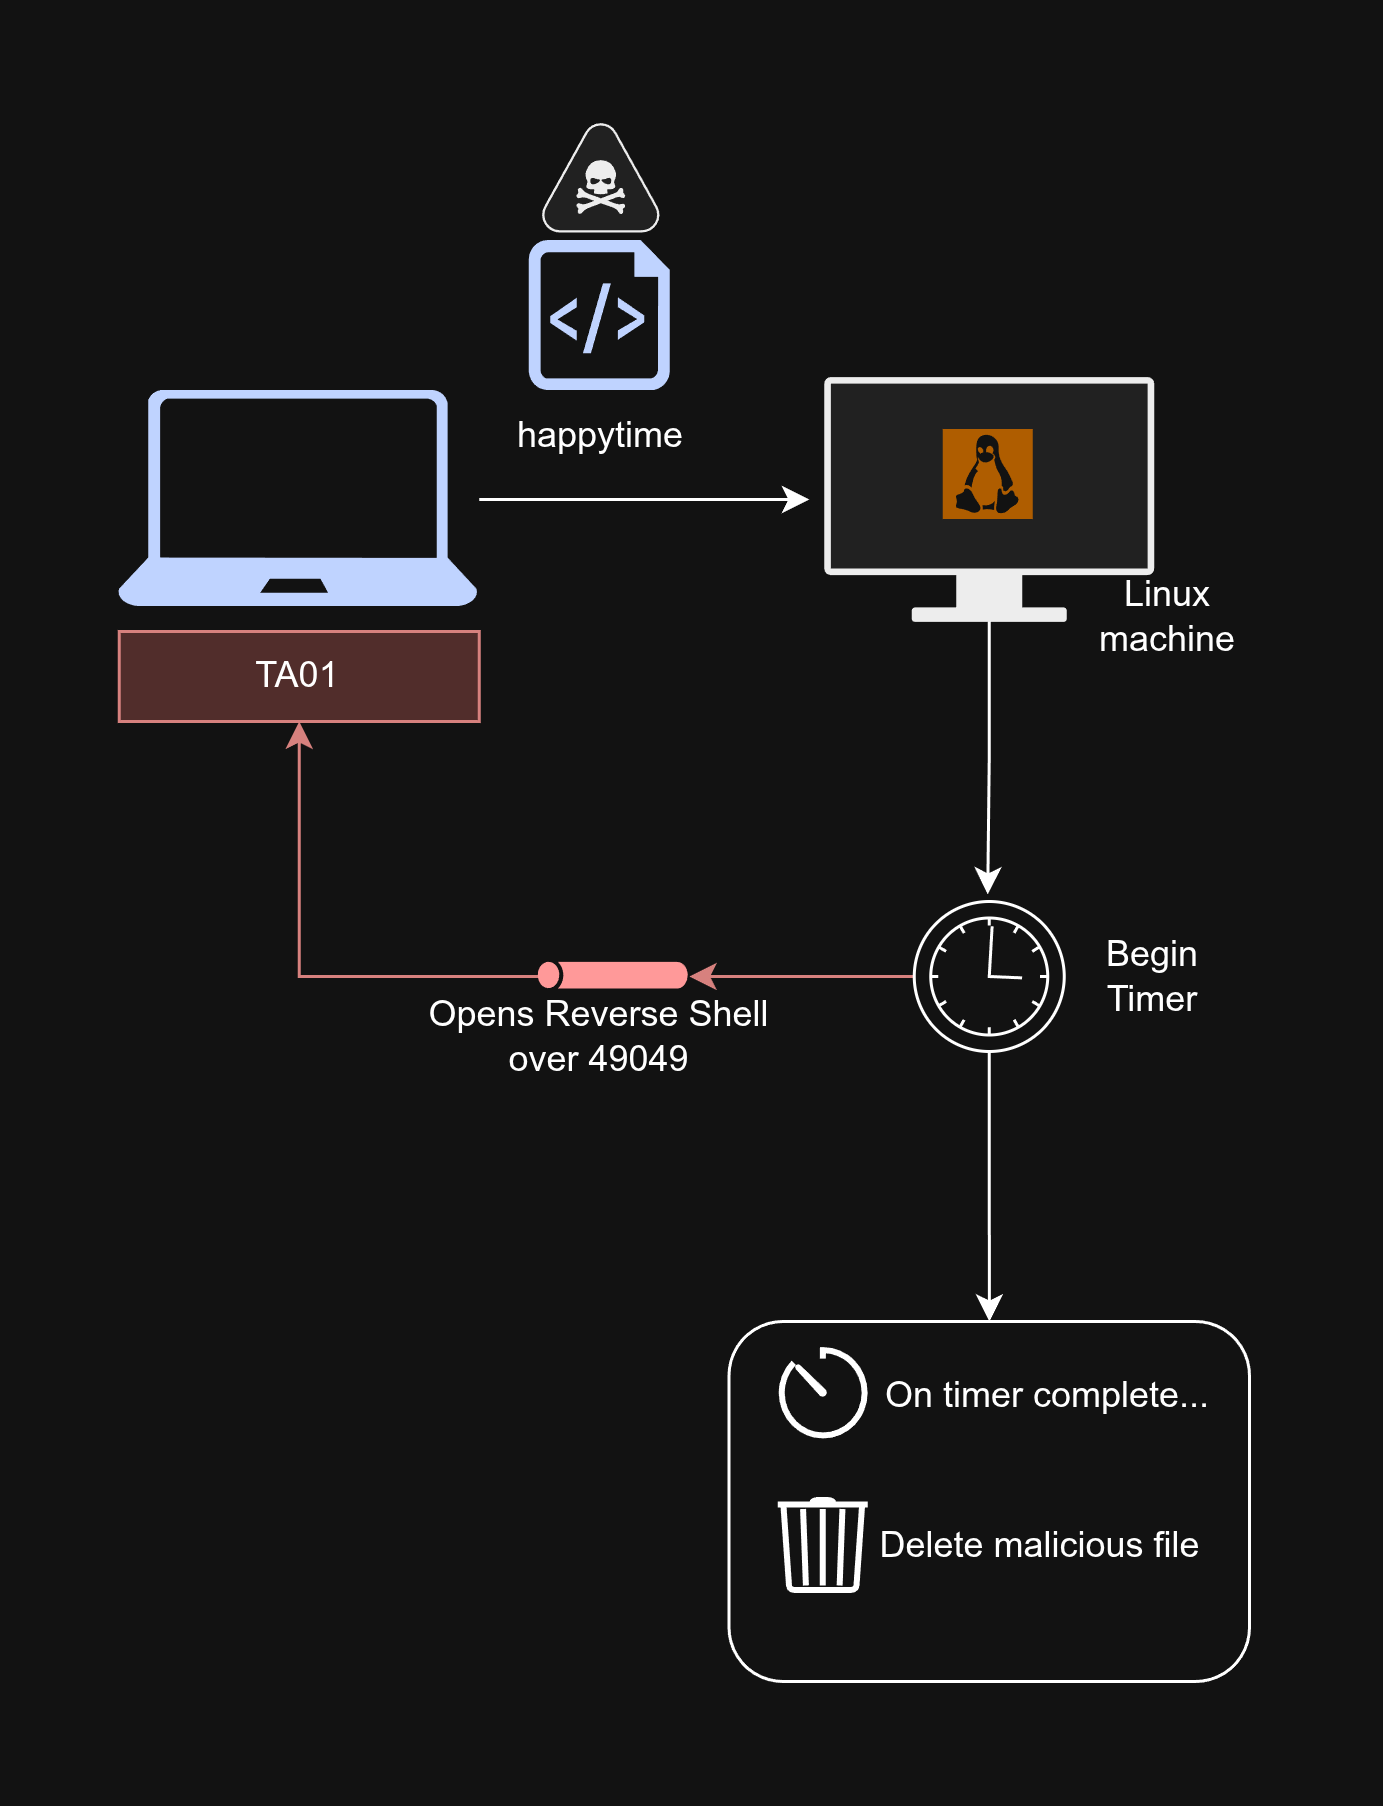

The diagram above was exported from draw.io. Its source (the exported page's mxGraphModel, read from the mxfile embedded in the PNG):
<mxGraphModel dx="808" dy="503" grid="1" gridSize="10" guides="1" tooltips="1" connect="1" arrows="1" fold="1" page="1" pageScale="1" pageWidth="850" pageHeight="1100" math="0" shadow="0">
  <root>
    <mxCell id="0" />
    <mxCell id="1" parent="0" />
    <mxCell id="KdLHc2-pH9f0VCLMSho7-12" parent="1" style="sketch=0;aspect=fixed;pointerEvents=1;shadow=0;dashed=0;html=1;strokeColor=none;labelPosition=center;verticalLabelPosition=bottom;verticalAlign=top;align=center;fillColor=#00188D;shape=mxgraph.azure.script_file" value="" vertex="1">
      <mxGeometry height="50" width="47" x="217.01" y="410" as="geometry" />
    </mxCell>
    <mxCell id="KdLHc2-pH9f0VCLMSho7-1" parent="1" style="text;html=1;strokeColor=#b85450;fillColor=#f8cecc;align=center;verticalAlign=middle;whiteSpace=wrap;overflow=hidden;" value="TA01" vertex="1">
      <mxGeometry height="30" width="120" x="80" y="540" as="geometry" />
    </mxCell>
    <mxCell id="KdLHc2-pH9f0VCLMSho7-6" edge="1" parent="1" source="KdLHc2-pH9f0VCLMSho7-2" style="edgeStyle=orthogonalEdgeStyle;rounded=0;orthogonalLoop=1;jettySize=auto;html=1;fontFamily=Helvetica;fontSize=12;fontColor=default;labelBackgroundColor=none;" value="">
      <mxGeometry relative="1" as="geometry">
        <mxPoint x="310" y="495.9999999999999" as="targetPoint" />
      </mxGeometry>
    </mxCell>
    <mxCell id="KdLHc2-pH9f0VCLMSho7-2" parent="1" style="sketch=0;aspect=fixed;pointerEvents=1;shadow=0;dashed=0;html=1;strokeColor=none;labelPosition=center;verticalLabelPosition=bottom;verticalAlign=top;align=center;fillColor=#00188D;shape=mxgraph.azure.laptop" value="" vertex="1">
      <mxGeometry height="72" width="120" x="80" y="460" as="geometry" />
    </mxCell>
    <mxCell id="KdLHc2-pH9f0VCLMSho7-4" parent="1" style="shape=mxgraph.networks2.icon;aspect=fixed;fillColor=#EDEDED;strokeColor=#000000;gradientColor=#5B6163;network2IconShadow=1;network2bgFillColor=none;labelPosition=center;verticalLabelPosition=bottom;align=center;verticalAlign=top;network2Icon=mxgraph.networks2.threat;network2IconYOffset=-0.0472;network2IconW=1.0625;network2IconH=0.9583;" value="" vertex="1">
      <mxGeometry height="37" width="41.02" x="220" y="370" as="geometry" />
    </mxCell>
    <mxCell id="KdLHc2-pH9f0VCLMSho7-19" edge="1" parent="1" source="KdLHc2-pH9f0VCLMSho7-9" style="edgeStyle=orthogonalEdgeStyle;rounded=0;orthogonalLoop=1;jettySize=auto;html=1;fontFamily=Helvetica;fontSize=12;fontColor=default;labelBackgroundColor=none;" value="">
      <mxGeometry relative="1" as="geometry">
        <mxPoint x="369.48275862068976" y="627.6199999999999" as="targetPoint" />
      </mxGeometry>
    </mxCell>
    <mxCell id="KdLHc2-pH9f0VCLMSho7-9" parent="1" style="shape=mxgraph.networks2.icon;aspect=fixed;fillColor=#EDEDED;strokeColor=#000000;gradientColor=#5B6163;network2IconShadow=1;network2bgFillColor=none;labelPosition=center;verticalLabelPosition=bottom;align=center;verticalAlign=top;network2Icon=mxgraph.networks2.monitor;network2IconYOffset=-0.009;network2IconW=1;network2IconH=0.742;" value="" vertex="1">
      <mxGeometry height="81.62" width="110" x="315" y="455.19" as="geometry" />
    </mxCell>
    <mxCell id="KdLHc2-pH9f0VCLMSho7-10" parent="1" style="shadow=0;dashed=0;html=1;strokeColor=none;fillColor=#EF8F21;labelPosition=center;verticalLabelPosition=bottom;verticalAlign=top;align=center;outlineConnect=0;shape=mxgraph.veeam.linux;" value="" vertex="1">
      <mxGeometry height="30" width="30" x="355" y="473" as="geometry" />
    </mxCell>
    <mxCell id="KdLHc2-pH9f0VCLMSho7-11" parent="1" style="text;html=1;whiteSpace=wrap;strokeColor=none;fillColor=none;align=center;verticalAlign=middle;rounded=0;" value="Linux machine" vertex="1">
      <mxGeometry height="30" width="60" x="400" y="520" as="geometry" />
    </mxCell>
    <mxCell id="KdLHc2-pH9f0VCLMSho7-13" parent="1" style="text;html=1;whiteSpace=wrap;strokeColor=none;fillColor=none;align=center;verticalAlign=middle;rounded=0;" value="happytime" vertex="1">
      <mxGeometry height="30" width="60" x="210.51" y="460" as="geometry" />
    </mxCell>
    <mxCell id="KdLHc2-pH9f0VCLMSho7-25" edge="1" parent="1" source="KdLHc2-pH9f0VCLMSho7-20" style="edgeStyle=orthogonalEdgeStyle;rounded=0;orthogonalLoop=1;jettySize=auto;html=1;fontFamily=Helvetica;fontSize=12;fontColor=default;labelBackgroundColor=none;fillColor=#f8cecc;strokeColor=#b85450;" target="KdLHc2-pH9f0VCLMSho7-22" value="">
      <mxGeometry relative="1" as="geometry" />
    </mxCell>
    <mxCell id="KdLHc2-pH9f0VCLMSho7-34" edge="1" parent="1" source="KdLHc2-pH9f0VCLMSho7-20" style="edgeStyle=orthogonalEdgeStyle;rounded=0;orthogonalLoop=1;jettySize=auto;html=1;fontFamily=Helvetica;fontSize=12;fontColor=default;labelBackgroundColor=none;" target="KdLHc2-pH9f0VCLMSho7-33" value="">
      <mxGeometry relative="1" as="geometry" />
    </mxCell>
    <mxCell id="KdLHc2-pH9f0VCLMSho7-20" parent="1" style="points=[[0.145,0.145,0],[0.5,0,0],[0.855,0.145,0],[1,0.5,0],[0.855,0.855,0],[0.5,1,0],[0.145,0.855,0],[0,0.5,0]];shape=mxgraph.bpmn.event;html=1;verticalLabelPosition=bottom;labelBackgroundColor=#ffffff;verticalAlign=top;align=center;perimeter=ellipsePerimeter;outlineConnect=0;aspect=fixed;outline=standard;symbol=timer;" value="" vertex="1">
      <mxGeometry height="50" width="50" x="345" y="630" as="geometry" />
    </mxCell>
    <mxCell id="KdLHc2-pH9f0VCLMSho7-21" parent="1" style="text;html=1;whiteSpace=wrap;strokeColor=none;fillColor=none;align=center;verticalAlign=middle;rounded=0;" value="Begin Timer" vertex="1">
      <mxGeometry height="30" width="60" x="395" y="640" as="geometry" />
    </mxCell>
    <mxCell id="KdLHc2-pH9f0VCLMSho7-24" edge="1" parent="1" source="KdLHc2-pH9f0VCLMSho7-22" style="edgeStyle=orthogonalEdgeStyle;rounded=0;orthogonalLoop=1;jettySize=auto;html=1;entryX=0.5;entryY=1;entryDx=0;entryDy=0;fontFamily=Helvetica;fontSize=12;fontColor=default;labelBackgroundColor=none;fillColor=#f8cecc;strokeColor=#b85450;" target="KdLHc2-pH9f0VCLMSho7-1">
      <mxGeometry relative="1" as="geometry" />
    </mxCell>
    <mxCell id="KdLHc2-pH9f0VCLMSho7-22" parent="1" style="sketch=0;aspect=fixed;pointerEvents=1;shadow=0;dashed=0;html=1;strokeColor=none;labelPosition=center;verticalLabelPosition=bottom;verticalAlign=top;align=center;fillColor=light-dark(#FFFFFF,#FF9999);shape=mxgraph.mscae.general.tunnel" value="" vertex="1">
      <mxGeometry height="9" width="50" x="220" y="650.5" as="geometry" />
    </mxCell>
    <mxCell id="KdLHc2-pH9f0VCLMSho7-26" parent="1" style="text;html=1;whiteSpace=wrap;strokeColor=none;fillColor=none;align=center;verticalAlign=middle;rounded=0;" value="Opens Reverse Shell over 49049" vertex="1">
      <mxGeometry height="30" width="135" x="173.01" y="659.5" as="geometry" />
    </mxCell>
    <mxCell id="KdLHc2-pH9f0VCLMSho7-33" parent="1" style="rounded=1;whiteSpace=wrap;html=1;verticalAlign=top;labelBackgroundColor=#ffffff;" value="" vertex="1">
      <mxGeometry height="120" width="173.5" x="283.25" y="770" as="geometry" />
    </mxCell>
    <mxCell id="KdLHc2-pH9f0VCLMSho7-27" parent="1" style="html=1;verticalLabelPosition=bottom;align=center;labelBackgroundColor=#ffffff;verticalAlign=top;strokeWidth=2;strokeColor=light-dark(#0080F0,#FFFFFF);shadow=0;dashed=0;shape=mxgraph.ios7.icons.gauge;" value="" vertex="1">
      <mxGeometry height="30" width="30" x="300" y="780" as="geometry" />
    </mxCell>
    <mxCell id="KdLHc2-pH9f0VCLMSho7-29" parent="1" style="html=1;verticalLabelPosition=bottom;align=center;labelBackgroundColor=#ffffff;verticalAlign=top;strokeWidth=2;strokeColor=light-dark(#0080F0,#FFFFFF);shadow=0;dashed=0;shape=mxgraph.ios7.icons.trashcan;" value="" vertex="1">
      <mxGeometry height="30" width="30" x="300" y="830" as="geometry" />
    </mxCell>
    <mxCell id="KdLHc2-pH9f0VCLMSho7-38" parent="1" style="text;html=1;whiteSpace=wrap;strokeColor=none;fillColor=none;align=center;verticalAlign=middle;rounded=0;" value="On timer complete..." vertex="1">
      <mxGeometry height="20" width="120" x="330" y="785" as="geometry" />
    </mxCell>
    <mxCell id="KdLHc2-pH9f0VCLMSho7-40" parent="1" style="text;html=1;whiteSpace=wrap;strokeColor=none;fillColor=none;align=center;verticalAlign=middle;rounded=0;" value="Delete malicious file" vertex="1">
      <mxGeometry height="30" width="145" x="315" y="830" as="geometry" />
    </mxCell>
  </root>
</mxGraphModel>